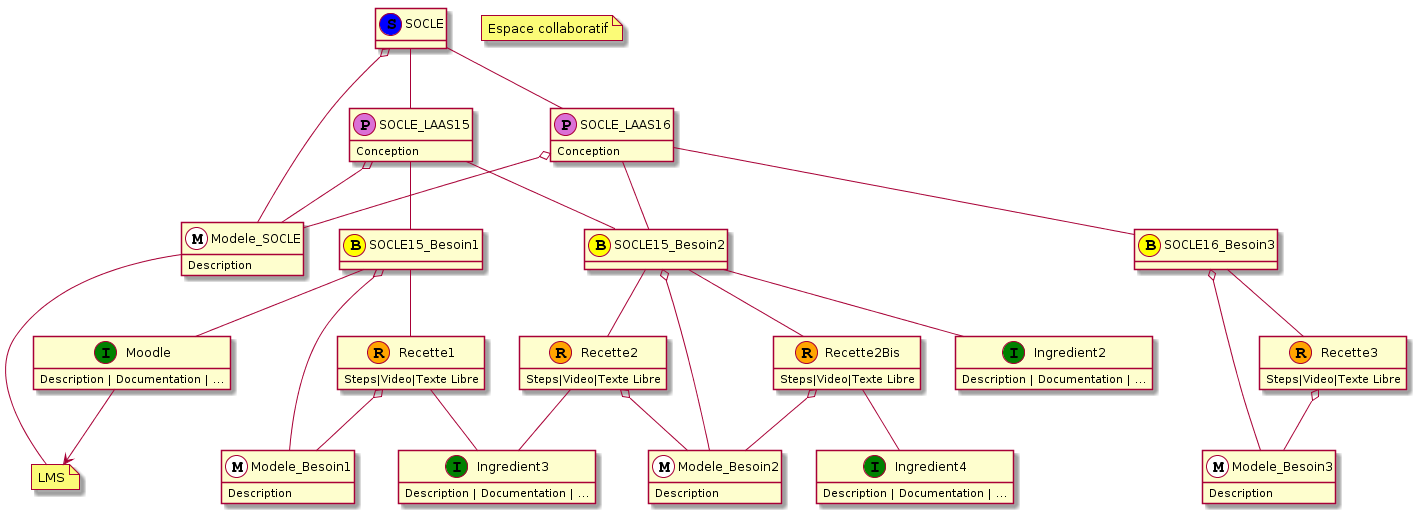

The diagram above was rendered by PlantUML. Its source (embedded in the PNG):
@startuml
class Modele_SOCLE << (M, white ) >>{
Description
}
class SOCLE << (S, blue ) >>{
}
class SOCLE_LAAS15 << (P, orchid ) >>{
Conception
}
class SOCLE_LAAS16 << (P, orchid ) >>{
Conception
}
class SOCLE15_Besoin1 << (B, yellow ) >>{
}
class SOCLE15_Besoin2 << (B, yellow ) >>{
}
class SOCLE16_Besoin3 << (B, yellow ) >>{
}
class Modele_Besoin1 << (M, white ) >>{
Description
}
class Modele_Besoin2 << (M, white ) >>{
Description
}
class Modele_Besoin3 << (M, white ) >>{
Description
}
class Moodle << (I, green ) >>{
Description | Documentation | ...
}
class Ingredient2 << (I, green ) >>{
Description | Documentation | ...
}
class Ingredient3 << (I, green ) >>{
Description | Documentation | ...
}
class Ingredient4 << (I, green ) >>{
Description | Documentation | ...
}

class Recette1 << (R, orange ) >>{
Steps|Video|Texte Libre
}
class Recette2Bis << (R, orange ) >>{
Steps|Video|Texte Libre
}
class Recette2 << (R, orange ) >>{
Steps|Video|Texte Libre
}
class Recette3 << (R, orange ) >>{
Steps|Video|Texte Libre
}
SOCLE o-- Modele_SOCLE
SOCLE -- SOCLE_LAAS15
SOCLE -- SOCLE_LAAS16
SOCLE_LAAS15 o-- Modele_SOCLE
SOCLE_LAAS16 o-- Modele_SOCLE
SOCLE_LAAS15 -- SOCLE15_Besoin1
SOCLE_LAAS15 -- SOCLE15_Besoin2
SOCLE_LAAS16 -- SOCLE16_Besoin3
SOCLE_LAAS16 -- SOCLE15_Besoin2
SOCLE15_Besoin1 o-- Modele_Besoin1
SOCLE15_Besoin2 o-- Modele_Besoin2
SOCLE16_Besoin3 o-- Modele_Besoin3
Recette3 o-- Modele_Besoin3
Recette2 o-- Modele_Besoin2
Recette2Bis o-- Modele_Besoin2
Recette1 o-- Modele_Besoin1
SOCLE15_Besoin2 -- Recette2
SOCLE15_Besoin2 -- Recette2Bis
SOCLE15_Besoin1 -- Recette1
SOCLE16_Besoin3 -- Recette3
SOCLE15_Besoin1 -- Moodle
Recette1 -- Ingredient3
SOCLE15_Besoin2 -- Ingredient2
Recette2 -- Ingredient3
Recette2Bis -- Ingredient4
note "LMS" as lms
Moodle --> lms
Modele_SOCLE -- lms
note "Espace collaboratif" as ec
hide methods
@enduml